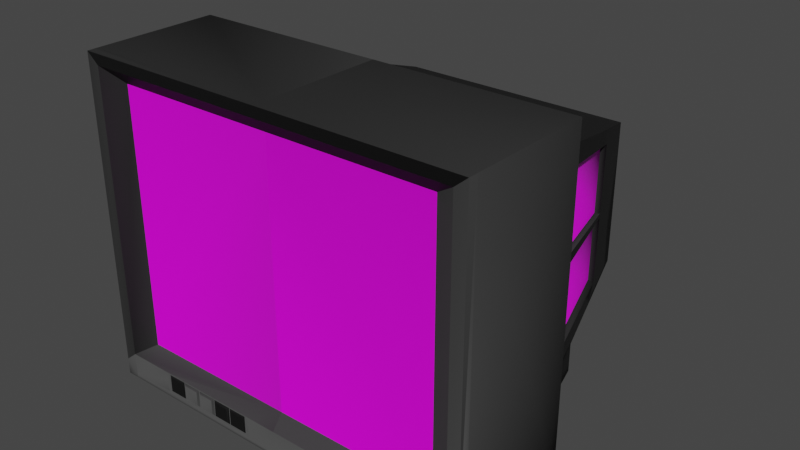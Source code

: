 # Source: OldSchoolTV.blend  (saved by Blender 2.93.20; exported with 4.5.12 LTS)
import bpy
from mathutils import Matrix  # noqa: F401  (used for matrix-valued properties, if any)

bpy.ops.wm.read_factory_settings(use_empty=True)
scene = bpy.context.scene
scene.name = 'Scene'

# ---- collections
col_collection = bpy.data.collections.new('Collection'); scene.collection.children.link(col_collection)

# ---- images (referenced by path relative to the original .blend; pixels are not part of the script)
import os
ASSET_DIR = os.environ.get("B2B_ASSET_DIR", "")  # directory of the original .blend (textures are referenced by path, not embedded)
HERE = os.path.dirname(os.path.abspath(__file__))  # packed textures are extracted next to this script under _unpacked/

def load_image(name, relpath, width, height, colorspace="sRGB"):
    """Load a texture the original file referenced (path relative to the .blend, or extracted next to this script)."""
    p = next((c for c in (os.path.join(HERE, relpath), os.path.join(ASSET_DIR, relpath)) if relpath and os.path.exists(c)), "")
    if p:
        img = bpy.data.images.load(p, check_existing=True)
        img.name = name
    else:  # same state as the original file: an image datablock whose file is absent (Cycles renders it pink)
        img = bpy.data.images.new(name, width, height)
        img.source = "FILE"
        img.filepath = "//" + (relpath or name)
    img.colorspace_settings.name = colorspace
    return img
img_black_rough_plastic_41_32_normal_708x708_jpg = load_image('black_rough_plastic_41_32_normal-708x708.jpg', 'black_rough_plastic_41_32_normal-708x708.jpg', 1024, 1024, 'sRGB')
img_pixels2_png = load_image('pixels2.png', 'pixels2.png', 1024, 1024, 'sRGB')
img_oldschooltvatlas_png = load_image('OldSchoolTVatlas.png', 'OldSchoolTVatlas.png', 1024, 1024, 'sRGB')

# ---- materials (node trees are filled in below, after node groups)
mat_black_plastic = bpy.data.materials.new('Black Plastic')
mat_black_plastic.use_backface_culling = True
mat_black_plastic.use_transparent_shadow = False
mat_screen = bpy.data.materials.new('screen')
mat_screen.use_transparent_shadow = False
mat_material_atlas_10842_1 = bpy.data.materials.new('material_atlas_10842_1')
mat_material_atlas_10842_1.use_backface_culling = True
mat_material_atlas_10842_1.use_transparent_shadow = False

# ---- material node trees
mat_black_plastic.use_nodes = True; mat_black_plastic.node_tree.nodes.clear()
_N = mat_black_plastic.node_tree.nodes; _L = mat_black_plastic.node_tree.links
n0 = _N.new('ShaderNodeBsdfPrincipled'); n0.name = 'Principled BSDF'; n0.location = (251, 300)
n0.distribution = 'GGX'
n0.subsurface_method = 'BURLEY'
n0.inputs[0].default_value = (0.0331, 0.0331, 0.0331, 1.0)
n0.inputs[2].default_value = 0.6727
n0.inputs[3].default_value = 1.45
n0.inputs[13].default_value = 0.4059
n0.inputs[27].default_value = (0.0, 0.0, 0.0, 1.0)
n0.inputs[28].default_value = 1.0
n1 = _N.new('ShaderNodeOutputMaterial'); n1.name = 'Material Output'; n1.location = (541, 300)
n2 = _N.new('ShaderNodeNormalMap'); n2.name = 'Normal Map'; n2.location = (-64, 22)
n3 = _N.new('ShaderNodeTexImage'); n3.name = 'Image Texture'; n3.location = (-704, 3)
n3.image = img_black_rough_plastic_41_32_normal_708x708_jpg
_L.new(n0.outputs[0], n1.inputs[0])
_L.new(n2.outputs[0], n0.inputs[5])
_L.new(n3.outputs[0], n2.inputs[1])
n1.is_active_output = True
mat_screen.use_nodes = True; mat_screen.node_tree.nodes.clear()
_N = mat_screen.node_tree.nodes; _L = mat_screen.node_tree.links
n0 = _N.new('ShaderNodeBsdfPrincipled'); n0.name = 'Principled BSDF'; n0.location = (10, 300)
n0.distribution = 'GGX'
n0.subsurface_method = 'BURLEY'
n0.inputs[2].default_value = 0.0
n0.inputs[3].default_value = 1.45
n0.inputs[27].default_value = (0.0, 0.0, 0.0, 1.0)
n0.inputs[28].default_value = 1.0
n1 = _N.new('ShaderNodeOutputMaterial'); n1.name = 'Material Output'; n1.location = (300, 300)
n2 = _N.new('ShaderNodeTexImage'); n2.name = 'Image Texture'; n2.location = (-280, 270)
n2.image = img_pixels2_png
_L.new(n0.outputs[0], n1.inputs[0])
_L.new(n2.outputs[0], n0.inputs[0])
n1.is_active_output = True
mat_material_atlas_10842_1.use_nodes = True; mat_material_atlas_10842_1.node_tree.nodes.clear()
_N = mat_material_atlas_10842_1.node_tree.nodes; _L = mat_material_atlas_10842_1.node_tree.links
n0 = _N.new('ShaderNodeBsdfPrincipled'); n0.name = 'Principled BSDF'; n0.location = (10, 300)
n0.distribution = 'GGX'
n0.subsurface_method = 'BURLEY'
n0.inputs[3].default_value = 1.45
n0.inputs[27].default_value = (0.0, 0.0, 0.0, 1.0)
n0.inputs[28].default_value = 1.0
n1 = _N.new('ShaderNodeOutputMaterial'); n1.name = 'Material Output'; n1.location = (300, 300)
n2 = _N.new('ShaderNodeTexImage'); n2.name = 'Image Texture'; n2.location = (-300, 300)
n2.label = 'Material Combiner Texture'
n2.image = img_oldschooltvatlas_png
_L.new(n0.outputs[0], n1.inputs[0])
_L.new(n2.outputs[0], n0.inputs[0])
_L.new(n2.outputs[1], n0.inputs[4])
n1.is_active_output = True

# ---- world
world_world = bpy.data.worlds.new('World'); scene.world = world_world
world_world.use_nodes = True; world_world.node_tree.nodes.clear()
_N = world_world.node_tree.nodes; _L = world_world.node_tree.links
n0 = _N.new('ShaderNodeOutputWorld'); n0.name = 'World Output'; n0.location = (300, 300)
n1 = _N.new('ShaderNodeBackground'); n1.name = 'Background'; n1.location = (10, 300)
n1.inputs[0].default_value = (0.05088, 0.05088, 0.05088, 1.0)
_L.new(n1.outputs[0], n0.inputs[0])
n0.is_active_output = True
world_world.color = (0.05088, 0.05088, 0.05088)
world_world.use_sun_shadow = False
world_world.sun_shadow_jitter_overblur = 0.0

# ---- meshes
me_cube = bpy.data.meshes.new('Cube')
me_cube.from_pydata([(0.5811, 0.9864, -0.7306), (0.5811, 0.9867, -0.6164), (0.03456, 0.9867, -0.6164), (-0.2834, 0.9864, -0.7306), (-0.2834, 0.9867, -0.6164), (-0.6644, 0.9864, -0.7306), (-0.6644, 0.9867, -0.6164), (0.5744, 0.9871, -0.3798), (0.03576, 0.9871, -0.3798), (0.6644, 0.9864, -0.7306), (0.5896, 0.9864, -0.752), (-0.6644, 0.9871, -0.3798), (0.0, 0.9871, -0.3798), (0.0, 1.377, -0.3297), (-0.5417, 1.377, -0.3297), (-0.6108, 1.377, -0.3297), (-0.6108, 1.377, 0.3996), (0.0, 1.377, 0.3996), (-0.6644, 0.9864, -0.752), (0.0, 0.3415, 0.6925), (0.0, -0.2927, 0.8396), (0.0, -0.2834, 0.7151), (0.0, -0.2834, -0.588), (0.0, -0.3415, 0.7877), (0.0, -0.3415, -0.6606), (0.0, -0.3415, 0.8396), (0.0, 0.3415, 0.8396), (-0.8182, 0.3415, -0.4583), (-0.9276, 0.3415, -0.4583), (-0.9276, 0.3415, 0.6925), (-0.9091, -0.2927, -0.8287), (-0.8182, 0.3415, -0.8287), (-0.9091, 0.3415, -0.8287), (-0.9091, -0.2927, -0.7938), (-1.0, -0.2927, 0.8396), (-1.0, -0.2927, -0.7938), (-0.9091, 0.3415, -0.7938), (-0.9091, -0.3415, -0.7938), (-0.8182, 0.3415, -0.7938), (-0.8274, -0.2834, -0.588), (-0.8274, -0.2834, 0.7151), (-0.9381, -0.3415, -0.6606), (-0.9381, -0.3415, 0.7877), (-1.0, 0.3415, 0.8396), (-1.0, 0.3415, -0.7938), (-1.0, -0.3415, 0.8396), (-1.0, -0.3415, -0.7938), (0.6644, 0.9871, -0.3798), (0.6644, 0.9864, -0.6692), (0.5417, 1.377, -0.3297), (0.6108, 1.377, -0.3297), (0.6108, 1.377, 0.3996), (0.6644, 0.9864, -0.752), (0.8182, 0.3415, -0.4583), (0.9276, 0.3415, -0.4583), (0.9276, 0.3415, 0.6925), (0.9091, -0.2927, -0.8287), (0.8182, 0.3415, -0.8287), (0.9091, 0.3415, -0.8287), (0.9091, -0.2927, -0.7938), (1.0, -0.2927, 0.8396), (1.0, -0.2927, -0.7938), (0.9091, 0.3415, -0.7938), (0.9091, -0.3415, -0.7938), (0.8182, 0.3415, -0.7938), (0.8274, -0.2834, -0.588), (0.8274, -0.2834, 0.7151), (0.9381, -0.3415, -0.6606), (0.9381, -0.3415, 0.7877), (1.0, 0.3415, 0.8396), (1.0, 0.3415, -0.7938), (1.0, -0.3415, 0.8396), (1.0, -0.3415, -0.7938), (0.6644, 0.9871, -0.4093), (0.5778, 0.9871, -0.4093), (0.03561, 0.9871, -0.4093), (0.07122, 0.9871, -0.4093), (0.5778, 0.9868, -0.5868), (0.03471, 0.9868, -0.5868), (0.06941, 0.9868, -0.5868), (0.5778, 0.9489, -0.5867), (0.06941, 0.9489, -0.5867), (0.5778, 0.9492, -0.4093), (0.07122, 0.9492, -0.4093), (0.5778, 0.9489, -0.5719), (0.06956, 0.9489, -0.5719), (-0.9381, -0.3415, -0.7938), (0.9381, -0.3415, -0.7938), (-0.9381, -0.3415, -0.7764), (0.9381, -0.3415, -0.7764), (-0.2949, -0.3415, -0.6606), (-0.4626, -0.3415, -0.6606), (-0.1608, -0.3415, -0.6606), (-0.1943, -0.3415, -0.6606), (-0.2278, -0.3415, -0.6606), (-0.2614, -0.3415, -0.6606), (-0.362, -0.3415, -0.6606), (-0.3955, -0.3415, -0.6606), (-0.4961, -0.3415, -0.6606), (-0.5632, -0.3415, -0.6606), (-0.5967, -0.3415, -0.6606), (-0.6638, -0.3415, -0.6606), (-0.6974, -0.3415, -0.6606), (-0.1608, -0.3415, -0.7764), (-0.2802, -0.3409, -0.6665), (-0.2802, -0.3409, -0.7569), (-0.2949, -0.3415, -0.7614), (-0.4773, -0.3409, -0.6665), (-0.4773, -0.3409, -0.7569), (-0.4626, -0.3415, -0.7614), (-0.6974, -0.3415, -0.7764), (-0.6638, -0.3415, -0.7614), (-0.6974, -0.3415, -0.7614), (-0.6785, -0.3409, -0.7569), (-0.6785, -0.3409, -0.6665), (-0.4961, -0.3415, -0.7614), (-0.5632, -0.3415, -0.7614), (-0.5967, -0.3415, -0.7614), (-0.4814, -0.3409, -0.7569), (-0.5779, -0.3409, -0.7569), (-0.5821, -0.3409, -0.7569), (-0.4814, -0.3409, -0.6665), (-0.5779, -0.3409, -0.6665), (-0.5821, -0.3409, -0.6665), (-0.362, -0.3415, -0.7614), (-0.3955, -0.3415, -0.7614), (-0.3767, -0.3409, -0.7569), (-0.3808, -0.3409, -0.7569), (-0.3767, -0.3409, -0.6665), (-0.3808, -0.3409, -0.6665), (-0.1608, -0.3415, -0.7614), (-0.1943, -0.3415, -0.7614), (-0.2614, -0.3415, -0.7614), (-0.1608, -0.3415, -0.7382), (-0.1796, -0.3409, -0.7569), (-0.276, -0.3409, -0.7569), (-0.1608, -0.3415, -0.6919), (-0.1796, -0.3409, -0.6665), (-0.2278, -0.3409, -0.6665), (-0.276, -0.3409, -0.6665), (-0.2895, -0.3481, -0.6752), (-0.2895, -0.3481, -0.7482), (-0.468, -0.3481, -0.6752), (-0.468, -0.3481, -0.7482), (-0.6692, -0.3481, -0.7482), (-0.6692, -0.3481, -0.6752), (-0.5913, -0.3481, -0.7482), (-0.4907, -0.3481, -0.7482), (-0.5686, -0.3481, -0.7482), (-0.5913, -0.3481, -0.6752), (-0.4907, -0.3481, -0.6752), (-0.5686, -0.3481, -0.6752), (-0.3674, -0.3481, -0.7482), (-0.3901, -0.3481, -0.7482), (-0.3674, -0.3481, -0.6752), (-0.3901, -0.3481, -0.6752), (-0.1889, -0.3481, -0.7482), (-0.2668, -0.3481, -0.7482), (-0.1889, -0.3481, -0.6752), (-0.2668, -0.3481, -0.6752), (-0.8454, 0.61, -0.425), (-0.7223, 1.013, -0.3751), (0.8454, 0.61, -0.425), (0.7223, 1.013, -0.3751), (-0.8475, 0.6101, 0.6164), (-0.7275, 1.013, 0.5022), (0.8475, 0.6101, 0.6164), (0.7275, 1.013, 0.5022), (-0.8694, 0.5367, 0.5341), (-0.8686, 0.5366, 0.1281), (-0.8687, 0.5366, 0.07498), (-0.8679, 0.5366, -0.331), (-0.705, 1.087, 0.4103), (-0.7029, 1.086, 0.0683), (-0.7025, 1.086, 0.04715), (-0.7004, 1.086, -0.2949), (0.8694, 0.5367, 0.5341), (0.705, 1.087, 0.4103), (0.8686, 0.5366, 0.1281), (0.7029, 1.086, 0.0683), (0.8687, 0.5366, 0.07498), (0.7025, 1.086, 0.04715), (0.8679, 0.5366, -0.331), (0.7004, 1.086, -0.2949), (-0.8395, 0.5461, 0.5185), (-0.8388, 0.5461, 0.1264), (-0.8389, 0.5461, 0.07514), (-0.8381, 0.546, -0.3169), (-0.6808, 1.077, 0.399), (-0.6788, 1.077, 0.06869), (-0.6784, 1.077, 0.04827), (-0.6764, 1.077, -0.282), (0.8395, 0.5461, 0.5185), (0.6808, 1.077, 0.399), (0.8388, 0.5461, 0.1264), (0.6788, 1.077, 0.06869), (0.8389, 0.5461, 0.07514), (0.6784, 1.077, 0.04827), (0.8381, 0.546, -0.3169), (0.6764, 1.077, -0.282), (1.0, -0.3415, -0.7126), (-1.0, -0.3415, -0.7126)], [(17, 13), (12, 13), (17, 19)], [(3, 5, 6, 4), (76, 83, 85, 81, 79), (74, 7, 47, 73), (73, 48, 9, 0, 1, 77, 74), (10, 18, 5, 3, 0, 9, 52), (53, 162, 54), (36, 27, 38), (34, 45, 25, 20), (15, 161, 175, 174, 173, 172, 165, 16), (45, 42, 23, 25), (39, 22, 21, 40), (42, 40, 21, 23), (43, 34, 20, 26), (43, 29, 28, 44), (26, 19, 29, 43), (36, 32, 30, 33), (44, 35, 34, 43), (36, 33, 35, 44), (31, 32, 36, 38), (44, 28, 27, 36), (88, 201, 46, 86), (41, 39, 40, 42), (88, 41, 201), (24, 22, 39, 41, 102, 101, 100, 99, 98, 91, 97, 96, 90, 95, 94, 93, 92), (201, 41, 42, 45), (35, 46, 201, 45, 34), (28, 29, 164, 168, 169, 170, 171, 160), (31, 18, 10, 52, 57), (76, 74, 82, 83), (2, 1, 0, 3, 4), (64, 48, 73, 47, 53), (62, 64, 53), (13, 14, 15, 16, 17, 51, 50, 49), (60, 20, 25, 71), (71, 25, 23, 68), (65, 66, 21, 22), (68, 23, 21, 66), (69, 26, 20, 60), (69, 70, 54, 55), (26, 69, 55, 19), (64, 57, 52, 9, 48), (62, 59, 56, 58), (63, 59, 61, 72, 87), (70, 69, 60, 61), (62, 70, 61, 59), (57, 64, 62, 58), (70, 62, 53, 54), (89, 87, 72, 200), (67, 68, 66, 65), (89, 200, 67), (24, 67, 65, 22), (59, 63, 37, 33), (200, 71, 68, 67), (144, 146, 149, 145), (61, 60, 71, 200, 72), (76, 79, 78, 75), (1, 2, 78, 79, 77), (74, 77, 80, 84, 82), (84, 80, 81, 85), (79, 81, 80, 77), (139, 95, 90, 104), (123, 100, 101, 114), (37, 63, 87, 89, 103, 110, 88, 86), (121, 98, 99, 122), (115, 118, 119, 116), (126, 105, 141, 152), (128, 126, 152, 154), (113, 120, 146, 144), (129, 107, 142, 155), (109, 108, 118, 115), (108, 109, 125, 127), (116, 119, 120, 117), (119, 122, 123, 120), (134, 137, 158, 156), (126, 128, 129, 127), (114, 113, 144, 145), (118, 121, 150, 147), (107, 91, 98, 121), (104, 90, 96, 128), (122, 99, 100, 123), (105, 126, 124, 106), (138, 139, 159, 158, 137), (120, 123, 149, 146), (30, 56, 59, 33), (124, 126, 127, 125), (108, 127, 153, 143), (135, 139, 104, 105), (121, 122, 151, 150), (104, 128, 154, 140), (135, 157, 159, 139), (137, 93, 94, 95, 139, 138), (128, 96, 97, 129), (104, 140, 141, 105), (41, 88, 110, 112, 102), (130, 133, 134, 131), (135, 105, 106, 132), (134, 135, 132, 131), (91, 107, 129, 97), (119, 148, 151, 122), (134, 156, 157, 135), (107, 108, 143, 142), (136, 92, 93, 137), (113, 111, 117, 120), (147, 150, 151, 148), (142, 143, 153, 155), (156, 158, 159, 157), (141, 140, 154, 152), (123, 114, 145, 149), (118, 147, 148, 119), (133, 136, 137, 134), (111, 113, 114, 101, 102, 112), (67, 24, 92, 136, 133, 130, 103, 89), (111, 112, 110, 103, 130, 131, 132, 106, 124, 125, 109, 115, 116, 117), (164, 165, 172, 168), (50, 51, 167, 177, 179, 181, 183, 163), (183, 181, 197, 199), (176, 178, 194, 192), (176, 192, 193, 177), (169, 168, 184, 185), (168, 172, 188, 184), (169, 173, 174, 170), (171, 187, 191, 175), (180, 182, 198, 196), (177, 193, 195, 179), (171, 175, 161, 160), (182, 162, 163, 183), (172, 173, 189, 188), (170, 174, 190, 186), (180, 196, 197, 181), (54, 162, 182, 180, 178, 176, 166, 55), (169, 185, 189, 173), (184, 188, 189, 185), (160, 27, 28), (178, 180, 181, 179), (166, 176, 177, 167), (186, 190, 191, 187), (192, 194, 195, 193), (196, 198, 199, 197), (178, 179, 195, 194), (171, 170, 186, 187), (174, 175, 191, 190), (182, 183, 199, 198), (75, 78, 2, 4, 6, 11, 12), (83, 82, 84, 85), (30, 32, 31, 57, 58, 56), (127, 129, 155, 153), (12, 11, 14, 13, 49, 47, 7, 8), (17, 16, 165, 164, 29, 19, 55, 166, 167, 51), (108, 107, 121, 118), (37, 86, 46, 35, 33), (5, 18, 31, 38, 27, 11, 6), (8, 75, 12), (76, 75, 8, 7, 74), (47, 49, 50, 163), (161, 11, 27, 160), (15, 14, 11, 161), (53, 47, 163, 162)])
me_cube.polygons.foreach_set('material_index', [0, 0, 0, 0, 0, 0, 0, 0, 0, 0, 1, 0, 0, 0, 0, 0, 0, 0, 0, 0, 0, 0, 0, 0, 0, 0, 0, 0, 0, 2, 0, 0, 0, 0, 0, 1, 0, 0, 0, 0, 0, 0, 0, 0, 0, 0, 0, 0, 0, 0, 0, 0, 0, 0, 0, 0, 0, 0, 2, 0, 0, 0, 0, 0, 0, 0, 0, 0, 0, 0, 0, 0, 0, 0, 0, 0, 0, 0, 0, 0, 0, 0, 0, 0, 0, 0, 0, 0, 0, 0, 0, 0, 0, 0, 0, 0, 0, 0, 0, 0, 0, 0, 0, 0, 0, 0, 0, 0, 0, 0, 0, 0, 0, 0, 0, 0, 0, 0, 0, 0, 0, 0, 0, 0, 0, 0, 0, 0, 0, 0, 0, 2, 0, 0, 0, 2, 2, 2, 0, 0, 0, 0, 0, 2, 0, 0, 0, 0, 0, 0, 0, 0, 0, 0, 0, 0, 0])
_uv = me_cube.uv_layers.new(name='UVMap')
_uv.uv.foreach_set('vector', [0.752, 0.27, 0.752, 0.3339, 0.7328, 0.3339, 0.7328, 0.27, 0.2588, 0.6622, 0.2553, 0.6588, 0.2893, 0.6551, 0.2941, 0.6584, 0.2897, 0.6608, 0.6981, 0.1257, 0.6932, 0.1263, 0.6932, 0.1112, 0.6981, 0.1112, 0.6981, 0.1112, 0.7417, 0.1112, 0.752, 0.1112, 0.752, 0.1252, 0.7328, 0.1252, 0.7279, 0.1257, 0.6981, 0.1257, 0.7556, 0.1237, 0.7556, 0.3339, 0.752, 0.3339, 0.752, 0.27, 0.752, 0.1252, 0.752, 0.1112, 0.7556, 0.1112, 0.8022, 0.08542, 0.7568, 0.08086, 0.8022, 0.06709, 0.01479, 0.7711, 0.01878, 0.8308, 0.0, 0.7762, 0.6361, 0.4451, 0.6443, 0.4451, 0.6443, 0.6126, 0.6361, 0.6126, 0.5052, 0.5386, 0.4533, 0.5794, 0.4572, 0.5608, 0.4261, 0.5103, 0.4241, 0.5071, 0.3937, 0.4564, 0.3746, 0.45, 0.4396, 0.4306, 0.6443, 0.4451, 0.653, 0.4554, 0.653, 0.6126, 0.6443, 0.6126, 0.0, 0.0, 0.5, 0.0, 0.5, 1.0, 0.0, 1.0, 0.653, 0.4554, 0.6685, 0.474, 0.6685, 0.6126, 0.653, 0.6126, 0.5298, 0.4451, 0.6361, 0.4451, 0.6361, 0.6126, 0.5298, 0.6126, 0.143, 1.0, 0.122, 0.9849, 0.03658, 0.8247, 0.02443, 0.7743, 0.5298, 0.6126, 0.5052, 0.6126, 0.5052, 0.4572, 0.5298, 0.4451, 0.7807, 0.4451, 0.7807, 0.4509, 0.6744, 0.4509, 0.6744, 0.4451, 0.02443, 0.7743, 0.1105, 0.7271, 0.231, 0.9532, 0.143, 1.0, 0.01479, 0.7711, 0.1031, 0.7138, 0.1105, 0.7271, 0.02443, 0.7743, 0.7807, 0.4662, 0.7807, 0.4509, 0.7865, 0.4509, 0.7865, 0.4662, 0.02443, 0.7743, 0.03658, 0.8247, 0.01878, 0.8308, 0.01479, 0.7711, 0.1167, 0.717, 0.1254, 0.7316, 0.1145, 0.7247, 0.1136, 0.7167, 0.1378, 0.7344, 0.1606, 0.7355, 0.2551, 0.9186, 0.2428, 0.9379, 0.1167, 0.717, 0.1423, 0.7192, 0.1254, 0.7316, 0.1384, 0.4823, 0.1622, 0.481, 0.1671, 0.6923, 0.1423, 0.7192, 0.1443, 0.6594, 0.1441, 0.6508, 0.1437, 0.6337, 0.1434, 0.6252, 0.1428, 0.6081, 0.1423, 0.5996, 0.1416, 0.5826, 0.1415, 0.5741, 0.141, 0.5571, 0.1408, 0.5486, 0.1406, 0.5401, 0.1404, 0.5316, 0.1401, 0.5231, 0.1254, 0.7316, 0.1378, 0.7344, 0.2428, 0.9379, 0.2379, 0.9497, 0.1105, 0.7271, 0.1145, 0.7247, 0.1254, 0.7316, 0.2379, 0.9497, 0.231, 0.9532, 0.3592, 0.6551, 0.2551, 0.4842, 0.3032, 0.4704, 0.2996, 0.4894, 0.3362, 0.5496, 0.341, 0.5574, 0.3778, 0.6174, 0.3974, 0.6242, 0.8644, 0.3596, 0.7556, 0.3339, 0.7556, 0.1237, 0.7556, 0.1112, 0.8644, 0.08544, 0.2588, 0.6622, 0.2587, 0.7537, 0.2551, 0.7571, 0.2553, 0.6588, 0.6491, 0.2092, 0.006853, 0.2117, 0.006853, 0.136, 0.99, 0.1385, 0.99, 0.2092, 0.7628, 0.0001253, 0.7417, 0.1112, 0.6981, 0.1112, 0.6932, 0.1112, 0.7066, 0.0, 0.01296, 0.189, 0.0002549, 0.1821, 0.0255, 0.1353, 0.6274, 0.2225, 0.6274, 0.3133, 0.6274, 0.3249, 0.5052, 0.3249, 0.5052, 0.2225, 0.5052, 0.1202, 0.6274, 0.1202, 0.6274, 0.1318, 0.6361, 0.7802, 0.6361, 0.6126, 0.6443, 0.6126, 0.6443, 0.7802, 0.6443, 0.7802, 0.6443, 0.6126, 0.653, 0.6126, 0.653, 0.7698, 1.0, 0.0, 1.0, 1.0, 0.5, 1.0, 0.5, 0.0, 0.653, 0.7698, 0.653, 0.6126, 0.6685, 0.6126, 0.6685, 0.7513, 0.5298, 0.7802, 0.5298, 0.6126, 0.6361, 0.6126, 0.6361, 0.7802, 0.1638, 0.0, 0.02223, 0.1875, 0.04079, 0.1435, 0.1424, 0.0106, 0.5298, 0.6126, 0.5298, 0.7802, 0.5052, 0.7681, 0.5052, 0.6126, 0.7628, 0.0001253, 0.7687, 0.0001384, 0.7556, 0.1112, 0.752, 0.1112, 0.7417, 0.1112, 0.7807, 0.7614, 0.6744, 0.7614, 0.6744, 0.7556, 0.7807, 0.7556, 0.09538, 0.2567, 0.08532, 0.2548, 0.09352, 0.2431, 0.09694, 0.2454, 0.09535, 0.2521, 0.02223, 0.1875, 0.1638, 0.0, 0.2371, 0.05509, 0.09352, 0.2431, 0.01296, 0.189, 0.02223, 0.1875, 0.09352, 0.2431, 0.08532, 0.2548, 0.7807, 0.7404, 0.7865, 0.7404, 0.7865, 0.7556, 0.7807, 0.7556, 0.02223, 0.1875, 0.01296, 0.189, 0.0255, 0.1353, 0.04079, 0.1435, 0.09812, 0.2513, 0.09535, 0.2521, 0.09694, 0.2454, 0.1068, 0.2411, 0.1211, 0.2462, 0.2462, 0.07042, 0.2551, 0.09003, 0.1426, 0.2481, 0.09812, 0.2513, 0.1068, 0.2411, 0.1211, 0.2462, 0.1384, 0.4823, 0.1211, 0.2462, 0.1466, 0.2723, 0.1622, 0.481, 0.08532, 0.2548, 0.09538, 0.2567, 0.1135, 0.7117, 0.1031, 0.7138, 0.1068, 0.2411, 0.2432, 0.05877, 0.2462, 0.07042, 0.1211, 0.2462, 0.3403, 0.6569, 0.3403, 0.6702, 0.3278, 0.6702, 0.3278, 0.6569, 0.09352, 0.2431, 0.2371, 0.05509, 0.2432, 0.05877, 0.1068, 0.2411, 0.09694, 0.2454, 0.6982, 0.2106, 0.7279, 0.2109, 0.7279, 0.2167, 0.6982, 0.2166, 0.7328, 0.1252, 0.7328, 0.2167, 0.7279, 0.2167, 0.7279, 0.2109, 0.7279, 0.1257, 0.2587, 0.7537, 0.2897, 0.7548, 0.2941, 0.7585, 0.2891, 0.7612, 0.2551, 0.7571, 0.1243, 0.3689, 0.1243, 0.3678, 0.2202, 0.3678, 0.2202, 0.3689, 0.2897, 0.6608, 0.2941, 0.6584, 0.2941, 0.7585, 0.2897, 0.7548, 0.1394, 0.5524, 0.1408, 0.5486, 0.141, 0.5571, 0.1395, 0.5535, 0.1422, 0.63, 0.1437, 0.6337, 0.1441, 0.6508, 0.1428, 0.6545, 0.1135, 0.7117, 0.09538, 0.2567, 0.09535, 0.2521, 0.09812, 0.2513, 0.1108, 0.5241, 0.1159, 0.6594, 0.1167, 0.717, 0.1136, 0.7167, 0.1412, 0.6044, 0.1428, 0.6081, 0.1434, 0.6252, 0.1421, 0.6289, 0.1175, 0.6089, 0.1185, 0.6052, 0.1194, 0.6296, 0.1181, 0.6258, 0.3578, 0.6551, 0.3578, 0.6721, 0.3561, 0.6702, 0.3561, 0.6569, 0.342, 0.6551, 0.3578, 0.6551, 0.3561, 0.6569, 0.3437, 0.6569, 0.342, 0.6551, 0.342, 0.6721, 0.3403, 0.6702, 0.3403, 0.6569, 0.3737, 0.6551, 0.3737, 0.672, 0.372, 0.6702, 0.372, 0.6569, 0.1172, 0.6003, 0.1184, 0.6041, 0.1185, 0.6052, 0.1175, 0.6089, 0.1184, 0.6041, 0.1172, 0.6003, 0.1165, 0.5834, 0.1175, 0.5797, 0.1181, 0.6258, 0.1194, 0.6296, 0.1195, 0.6306, 0.1185, 0.6343, 0.1194, 0.6296, 0.1421, 0.6289, 0.1422, 0.63, 0.1195, 0.6306, 0.3103, 0.6719, 0.2946, 0.6721, 0.2962, 0.6702, 0.3086, 0.6702, 0.1174, 0.5786, 0.1401, 0.5779, 0.1401, 0.5789, 0.1175, 0.5797, 0.3261, 0.6551, 0.342, 0.6551, 0.3403, 0.6569, 0.3278, 0.6569, 0.3103, 0.6551, 0.3261, 0.6551, 0.3244, 0.6569, 0.312, 0.6569, 0.1411, 0.6033, 0.1423, 0.5996, 0.1428, 0.6081, 0.1412, 0.6044, 0.1395, 0.5535, 0.141, 0.5571, 0.1415, 0.5741, 0.1401, 0.5779, 0.1421, 0.6289, 0.1434, 0.6252, 0.1437, 0.6337, 0.1422, 0.63, 0.1167, 0.5542, 0.1174, 0.5786, 0.1162, 0.5749, 0.1156, 0.5579, 0.2941, 0.6636, 0.2946, 0.6551, 0.2962, 0.657, 0.2962, 0.6702, 0.2946, 0.6721, 0.342, 0.6721, 0.3261, 0.672, 0.3278, 0.6702, 0.3403, 0.6702, 0.6744, 0.4509, 0.6744, 0.7556, 0.6685, 0.7556, 0.6685, 0.4509, 0.1162, 0.5749, 0.1174, 0.5786, 0.1175, 0.5797, 0.1165, 0.5834, 0.3578, 0.672, 0.3578, 0.6551, 0.3596, 0.6569, 0.3596, 0.6702, 0.1166, 0.5531, 0.1394, 0.5524, 0.1395, 0.5535, 0.1167, 0.5542, 0.3261, 0.6551, 0.3261, 0.6721, 0.3244, 0.6702, 0.3244, 0.6569, 0.342, 0.672, 0.342, 0.6551, 0.3437, 0.6569, 0.3437, 0.6702, 0.3103, 0.6552, 0.3086, 0.657, 0.2962, 0.657, 0.2946, 0.6551, 0.1388, 0.528, 0.1404, 0.5316, 0.1406, 0.5401, 0.1408, 0.5486, 0.1394, 0.5524, 0.1391, 0.5402, 0.1401, 0.5779, 0.1415, 0.5741, 0.1416, 0.5826, 0.1401, 0.5789, 0.342, 0.672, 0.3437, 0.6702, 0.3561, 0.6702, 0.3578, 0.6721, 0.1423, 0.7192, 0.1167, 0.717, 0.1159, 0.6594, 0.1196, 0.6594, 0.1443, 0.6594, 0.1146, 0.524, 0.1204, 0.5238, 0.1159, 0.5287, 0.1149, 0.5325, 0.1166, 0.5531, 0.1167, 0.5542, 0.1156, 0.5579, 0.1154, 0.5495, 0.1159, 0.5287, 0.1166, 0.5531, 0.1154, 0.5495, 0.1149, 0.5325, 0.1423, 0.5996, 0.1411, 0.6033, 0.1401, 0.5789, 0.1416, 0.5826, 0.3103, 0.672, 0.312, 0.6702, 0.3244, 0.6702, 0.3261, 0.6721, 0.3103, 0.6719, 0.3086, 0.6702, 0.3086, 0.657, 0.3103, 0.6552, 0.3737, 0.672, 0.3578, 0.672, 0.3596, 0.6702, 0.372, 0.6702, 0.1322, 0.5234, 0.1401, 0.5231, 0.1404, 0.5316, 0.1388, 0.528, 0.1204, 0.6548, 0.1192, 0.6511, 0.1185, 0.6343, 0.1195, 0.6306, 0.312, 0.6569, 0.3244, 0.6569, 0.3244, 0.6702, 0.312, 0.6702, 0.372, 0.6702, 0.3596, 0.6702, 0.3596, 0.6569, 0.372, 0.6569, 0.3086, 0.6702, 0.2962, 0.6702, 0.2962, 0.657, 0.3086, 0.657, 0.3561, 0.6702, 0.3437, 0.6702, 0.3437, 0.6569, 0.3561, 0.6569, 0.3261, 0.672, 0.3261, 0.6551, 0.3278, 0.6569, 0.3278, 0.6702, 0.3103, 0.6551, 0.312, 0.6569, 0.312, 0.6702, 0.3103, 0.672, 0.1204, 0.5238, 0.1322, 0.5234, 0.1388, 0.528, 0.1159, 0.5287, 0.1192, 0.6511, 0.1204, 0.6548, 0.1428, 0.6545, 0.1441, 0.6508, 0.1443, 0.6594, 0.1196, 0.6594, 0.1211, 0.2462, 0.1384, 0.4823, 0.1401, 0.5231, 0.1322, 0.5234, 0.1204, 0.5238, 0.1146, 0.524, 0.1108, 0.5241, 0.09812, 0.2513, 0.1192, 0.6511, 0.1196, 0.6594, 0.1159, 0.6594, 0.1108, 0.5241, 0.1146, 0.524, 0.1149, 0.5325, 0.1154, 0.5495, 0.1156, 0.5579, 0.1162, 0.5749, 0.1165, 0.5834, 0.1172, 0.6003, 0.1175, 0.6089, 0.1181, 0.6258, 0.1185, 0.6343, 0.3032, 0.4704, 0.3746, 0.45, 0.3937, 0.4564, 0.2996, 0.4894, 0.5052, 0.1144, 0.4403, 0.2209, 0.3759, 0.201, 0.3949, 0.1949, 0.4253, 0.1451, 0.4271, 0.142, 0.4579, 0.09245, 0.4541, 0.07428, 0.4579, 0.09245, 0.4271, 0.142, 0.4261, 0.1389, 0.4541, 0.09411, 0.3019, 0.161, 0.3388, 0.1025, 0.3414, 0.1062, 0.3075, 0.1598, 0.3019, 0.161, 0.3075, 0.1598, 0.3942, 0.1908, 0.3949, 0.1949, 0.3362, 0.5496, 0.2996, 0.4894, 0.3052, 0.4909, 0.3389, 0.5457, 0.2996, 0.4894, 0.3937, 0.4564, 0.3931, 0.4605, 0.3052, 0.4909, 0.3362, 0.5496, 0.4241, 0.5071, 0.4261, 0.5103, 0.341, 0.5574, 0.3778, 0.6174, 0.3793, 0.6119, 0.4533, 0.5592, 0.4572, 0.5608, 0.3437, 0.09494, 0.3804, 0.03677, 0.3818, 0.042, 0.3483, 0.09523, 0.3949, 0.1949, 0.3942, 0.1908, 0.4223, 0.1457, 0.4253, 0.1451, 0.3778, 0.6174, 0.4572, 0.5608, 0.4533, 0.5794, 0.3974, 0.6242, 0.3804, 0.03677, 0.3996, 0.03032, 0.4541, 0.07428, 0.4579, 0.09245, 0.3937, 0.4564, 0.4241, 0.5071, 0.4211, 0.5064, 0.3931, 0.4605, 0.341, 0.5574, 0.4261, 0.5103, 0.425, 0.5134, 0.3456, 0.5573, 0.3437, 0.09494, 0.3483, 0.09523, 0.4261, 0.1389, 0.4271, 0.142, 0.3628, 0.0, 0.3996, 0.03032, 0.3804, 0.03677, 0.3437, 0.09494, 0.3388, 0.1025, 0.3019, 0.161, 0.3052, 0.1798, 0.2578, 0.1651, 0.3362, 0.5496, 0.3389, 0.5457, 0.4211, 0.5064, 0.4241, 0.5071, -3.499, 0.5328, -2.387, 0.994, 0.6883, 0.9939, 0.1505, 0.5327, 0.7568, 0.3642, 0.8022, 0.3597, 0.8022, 0.378, 0.3388, 0.1025, 0.3437, 0.09494, 0.4271, 0.142, 0.4253, 0.1451, 0.3052, 0.1798, 0.3019, 0.161, 0.3949, 0.1949, 0.3759, 0.201, 0.6282, 0.5327, 0.8784, 0.9938, 3.953, 0.9937, 4.278, 0.5327, -3.499, 0.5328, 0.1505, 0.5327, 0.6883, 0.9939, -2.387, 0.994, 0.6282, 0.5327, 4.278, 0.5327, 3.953, 0.9937, 0.8784, 0.9938, 0.3388, 0.1025, 0.4253, 0.1451, 0.4223, 0.1457, 0.3414, 0.1062, 0.3778, 0.6174, 0.341, 0.5574, 0.3456, 0.5573, 0.3793, 0.6119, 0.4261, 0.5103, 0.4572, 0.5608, 0.4533, 0.5592, 0.425, 0.5134, 0.3804, 0.03677, 0.4579, 0.09245, 0.4541, 0.09411, 0.3818, 0.042, 0.6982, 0.2166, 0.7279, 0.2167, 0.7328, 0.2167, 0.7328, 0.27, 0.7328, 0.3339, 0.6932, 0.3339, 0.6932, 0.2225, 0.54, 0.5227, 0.004619, 0.5227, 0.004619, 0.3628, 0.5418, 0.3628, 0.6744, 0.4509, 0.7807, 0.4509, 0.7807, 0.4662, 0.7807, 0.7404, 0.7807, 0.7556, 0.6744, 0.7556, 0.3578, 0.6551, 0.3737, 0.6551, 0.372, 0.6569, 0.3596, 0.6569, 0.6932, 0.2225, 0.6932, 0.3339, 0.6274, 0.3133, 0.6274, 0.2225, 0.6274, 0.1318, 0.6932, 0.1112, 0.6932, 0.1263, 0.6932, 0.2165, 0.4401, 0.3257, 0.4396, 0.4306, 0.3746, 0.45, 0.3032, 0.4704, 0.2551, 0.4842, 0.2557, 0.3246, 0.2578, 0.1651, 0.3052, 0.1798, 0.3759, 0.201, 0.4403, 0.2209, 0.1184, 0.6041, 0.1411, 0.6033, 0.1412, 0.6044, 0.1185, 0.6052, 0.1135, 0.7117, 0.1136, 0.7167, 0.1145, 0.7247, 0.1105, 0.7271, 0.1031, 0.7138, 0.752, 0.3339, 0.7556, 0.3339, 0.7686, 0.4449, 0.7628, 0.445, 0.7066, 0.4451, 0.6932, 0.3339, 0.7328, 0.3339, 0.6932, 0.2165, 0.6982, 0.2166, 0.6932, 0.2225, 0.6982, 0.2106, 0.6982, 0.2166, 0.6932, 0.2165, 0.6932, 0.1263, 0.6981, 0.1257, 0.6932, 0.1112, 0.6274, 0.1318, 0.6274, 0.1202, 0.6888, 0.1015, 0.6888, 0.3436, 0.6932, 0.3339, 0.8022, 0.3597, 0.7568, 0.3642, 0.6274, 0.3249, 0.6274, 0.3133, 0.6932, 0.3339, 0.6888, 0.3436, 0.8022, 0.08542, 0.6932, 0.1112, 0.6888, 0.1015, 0.7568, 0.08086])
me_cube.materials.append(mat_black_plastic)
me_cube.materials.append(mat_screen)
me_cube.materials.append(mat_material_atlas_10842_1)
me_cube.use_remesh_fix_poles = True
me_cube.use_remesh_preserve_attributes = False
me_cube.update()
me_cube.normals_split_custom_set([tuple(v) for v in zip(*[iter([-0.001701, 1.0, 0.0001045, -0.2688, 0.9258, -0.2658, -0.328, 0.9446, -0.008158, -0.02448, 0.9338, -0.357, 0.9363, -0.3513, -0.001382, 0.9326, -0.008141, -0.3607, 0.9326, -0.008141, -0.3607, 0.9361, 0.3512, -0.01763, 0.9398, 0.008111, 0.3417, 0.002572, 0.9368, 0.3499, -0.002576, 0.9357, -0.3528, 0.163, 0.8542, -0.4937, -0.4924, 0.8547, -0.1643, 0.163, 0.8542, -0.4938, 0.328, 0.9447, -0.001286, -0.001276, 0.9447, -0.328, -0.328, 0.9447, 0.001312, -0.2137, 0.8557, 0.4713, -0.163, 0.8557, 0.4911, 0.4924, 0.8552, 0.1616, 0.3117, 0.9258, -0.2139, -0.2688, 0.9258, -0.2658, -0.2658, 0.9258, 0.2688, -0.3323, 0.9402, 0.07449, -0.3338, 0.9402, -0.06762, 0.328, 0.9447, -0.001289, 0.2658, 0.9258, -0.2688, 0.2315, 0.5541, -0.7996, 0.2811, 0.1006, -0.9544, 0.249, 0.5741, -0.78, -0.221, 0.9719, -0.08067, 0.03801, 0.9575, -0.2858, 0.000152, 0.9357, 0.3527, 0.0001284, 0.3827, 0.9239, 1.837e-05, -0.3827, 0.9239, 0.0, 0.0, 1.0, 0.0, 0.0, 1.0, -0.7737, 0.503, -0.3852, -0.9683, -0.1425, 0.205, -0.9765, -0.1811, -0.1167, -0.9782, -0.1834, 0.09729, -0.9769, -0.1887, -0.1006, -0.9757, -0.1937, -0.1024, -0.8772, 0.1969, -0.438, -0.7631, 0.5465, 0.345, 0.0, -1.0, 0.0, -0.1124, -0.9935, -0.01627, 0.1678, -0.9858, 8.054e-06, 0.0, -1.0, 0.0, 0.1152, -0.988, 0.1029, -0.1678, -0.9858, -7.335e-09, -0.1678, -0.9858, 0.0, 0.1152, -0.988, -0.1029, -0.1059, -0.607, -0.7876, 0.07149, -0.9007, -0.4284, -0.1678, -0.77, -0.6156, 0.1678, -0.77, -0.6156, -0.4865, 0.2432, 0.8391, 1.837e-05, -0.3827, 0.9239, 0.0, 0.0, 1.0, 0.3827, -0.0001284, 0.9239, 0.09761, 0.953, 0.2867, -0.1094, 0.9679, -0.2264, -0.101, 0.9612, 0.2568, 0.1276, 0.953, -0.2747, 0.3827, 0.9239, -1.838e-05, -0.2482, 0.91, -0.3321, 0.2264, 0.9679, -0.1094, -0.2867, 0.953, 0.09759, -0.8134, -0.1988, 0.5466, -0.8881, 0.325, -0.3251, -0.8881, -0.3251, -0.325, -0.8067, 0.5606, 0.1869, -0.8391, 0.2432, -0.4865, -0.9239, -0.3827, 1.837e-05, -0.9239, -0.3827, -0.0001284, -0.8391, 0.2432, 0.4865, 0.5466, -0.1988, -0.8134, 0.1545, 0.1545, -0.9758, 0.0001284, -0.3827, -0.9239, -0.4865, 0.2432, -0.8391, 0.5163, 0.8397, 0.1683, -0.3251, 0.8881, -0.325, 0.1664, 0.9719, 0.1664, 1.202e-06, 0.9357, -0.3527, -0.2762, 0.953, -0.1242, 0.2584, 0.9612, 0.09684, -0.2838, 0.9575, -0.0505, 0.2123, 0.9719, 0.1014, 0.0, -1.0, 0.0, 0.0, -1.0, 0.0, -0.2906, -0.9117, -0.2906, -1.963e-05, -0.9117, -0.4109, 0.616, -0.7754, -0.1389, 0.278, -0.9559, 0.09429, 0.278, -0.9559, -0.09429, 0.616, -0.7754, 0.1389, 0.0, -1.0, 0.0, -0.1124, -0.9935, 0.01627, 0.0, -1.0, 0.0, 0.1678, -0.77, 0.6156, -0.1678, -0.77, 0.6156, 0.07148, -0.9007, 0.4284, -0.1059, -0.607, 0.7876, -0.1932, -0.862, 0.4687, -0.1932, -0.862, 0.4687, -0.1932, -0.862, 0.4687, -0.1932, -0.862, 0.4687, -0.1932, -0.862, 0.4687, -0.1932, -0.862, 0.4687, -0.1932, -0.862, 0.4687, -0.1932, -0.862, 0.4687, -0.1932, -0.862, 0.4687, -0.1932, -0.862, 0.4687, -0.1932, -0.862, 0.4687, -0.1932, -0.862, 0.4687, -0.1932, -0.862, 0.4687, 0.0, -1.0, -2.005e-08, -0.01627, -0.9935, -0.1124, -0.01627, -0.9935, 0.1124, 0.0, -1.0, -2.005e-08, -0.9239, 0.3827, 0.0001284, -0.8746, -0.3029, -0.3786, -0.8746, -0.4836, -0.03574, -0.9239, -0.3827, -0.0001284, -0.9239, 0.3827, -1.837e-05, -0.933, 0.04445, 0.357, -0.9459, -0.02016, -0.3239, -0.9276, 0.04153, 0.3713, -0.9836, -0.1462, 0.1057, -0.8946, 0.154, 0.4194, -0.9865, -0.151, 0.06324, -0.9164, 0.08469, 0.3913, -0.8008, 0.3954, -0.4498, 0.08986, -0.05192, -0.9946, -0.269, 0.4483, -0.8525, 0.1817, 0.3971, -0.8996, 0.2732, 0.4449, -0.8529, 0.1438, 0.2414, -0.9597, 0.001198, -0.001532, -1.0, -0.3489, 0.03953, -0.9363, 0.04099, 0.3475, -0.9368, -3.206e-05, -7.261e-05, -1.0, 0.001327, 0.9265, 0.3762, 6.894e-08, 1.0, -0.006965, -0.001277, 0.9447, -0.328, -0.003527, 0.9402, -0.3405, 0.001628, 1.0, -0.007013, 0.8569, 0.5153, 0.01424, 0.843, 0.538, 0.00423, 0.8519, 0.5003, 0.1547, 0.7538, 0.4168, -0.508, 0.7675, 0.6013, -0.2221, 0.1357, 0.9719, -0.1922, 0.3527, 0.9357, -0.0001521, 0.1114, 0.9575, -0.2659, 0.181, 0.9564, -0.2291, 0.001118, 0.9442, -0.3294, -0.1624, 0.9667, -0.198, -0.1441, 0.9725, 0.1832, -0.2134, 0.964, 0.1586, 0.1842, 0.9724, 0.1431, 0.197, 0.9667, -0.1634, 0.001118, 0.9442, -0.3294, 0.3827, -0.0001284, 0.9239, 0.0, 0.0, 1.0, 0.0, 0.0, 1.0, 0.3827, 1.837e-05, 0.9239, 0.0, -1.0, 0.0, 0.0, -1.0, 0.0, 8.054e-06, -0.9858, -0.1678, -0.07565, -0.9935, -0.08476, -0.1029, -0.988, 0.1152, -0.1029, -0.988, -0.1152, 0.0, -0.9858, -0.1678, -7.335e-09, -0.9858, 0.1678, -0.07078, -0.9099, -0.4088, 8.016e-06, -0.8748, -0.4845, -7.335e-09, -0.8748, -0.4845, -0.09177, -0.8961, -0.4342, 0.2432, 0.4865, 0.8391, 0.0001284, 0.3827, 0.9239, 0.0, 0.0, 1.0, 0.3827, 1.837e-05, 0.9239, 0.2142, 0.953, 0.2142, 0.1827, 0.953, -0.2416, 0.1529, 0.9612, -0.2297, 0.1981, 0.9679, 0.1548, 1.837e-05, 0.9239, 0.3827, 0.2142, 0.953, 0.2142, 0.1981, 0.9679, 0.1548, -0.3321, 0.91, 0.2482, 0.8568, 0.5155, 0.01341, 0.7637, 0.3655, -0.5321, 0.8097, 0.5134, -0.2841, 0.7842, 0.6205, -0.003256, 0.8429, 0.5381, 0.003862, 0.8134, 0.5466, -0.1988, 0.8067, -0.1869, -0.5606, 0.8881, -0.325, -0.3251, 0.8881, 0.3251, -0.325, 1.317e-05, -0.2757, -0.9613, 0.1545, -0.1545, -0.9758, 0.3827, -1.837e-05, -0.9239, 0.3029, -0.3786, -0.8746, -0.03574, -0.4836, -0.8746, 0.8391, 0.4865, -0.2432, 0.8391, 0.4865, 0.2432, 0.9239, 0.0001284, 0.3827, 0.9239, 1.837e-05, -0.3827, 0.1988, 0.5466, -0.8134, 0.2432, 0.4865, -0.8391, 0.3827, 0.0001284, -0.9239, 0.1545, -0.1545, -0.9758, 0.1683, 0.8397, -0.5163, 0.3527, 0.9357, 0.0, 0.1664, 0.9719, -0.1664, 0.325, 0.8881, -0.3251, 0.1797, 0.953, -0.2438, 0.1534, 0.9719, -0.1784, 0.123, 0.9575, -0.2607, 0.1492, 0.9612, -0.2322, 0.0, -1.0, 0.0, -4.648e-05, -0.8746, -0.4848, 0.2906, -0.9117, -0.2906, 0.0, -1.0, 0.0, -0.263, -0.9605, 0.09053, -0.263, -0.9605, -0.09053, -0.293, -0.9481, -0.1237, -0.293, -0.9481, 0.1237, 0.0, -1.0, 0.0, 0.0, -1.0, 0.0, -0.07565, -0.9935, 0.08475, 8.054e-06, -0.8748, 0.4845, -0.07077, -0.9099, 0.4088, -0.09177, -0.8961, 0.4342, 0.0, -0.8748, 0.4845, -0.1545, -0.1545, -0.9758, 0.2757, 1.317e-05, -0.9613, -0.3428, -0.3428, -0.8746, -0.1545, 0.1545, -0.9758, 0.0, -1.0, -1.031e-08, 0.0, -1.0, -1.031e-08, -0.07565, -0.9935, -0.08476, -0.07564, -0.9935, 0.08476, -0.1503, -0.9858, 0.0746, -0.08118, -0.9858, -0.1469, 0.0, -1.0, 0.0, 0.0, -1.0, 0.0, 0.9239, -0.0001291, -0.3827, 0.9239, -1.906e-05, 0.3827, 0.9239, 0.0001277, 0.3827, 0.9239, -0.3314, 0.1914, 0.8746, -0.3786, -0.3029, 0.004028, 0.9357, -0.3528, -0.3513, 0.9362, -0.009022, -0.005803, 0.9368, 0.3498, 0.3513, 0.9363, 0.006111, -0.4911, 0.8547, -0.1681, -0.005803, 0.9368, 0.3498, 0.3513, 0.9363, 0.006112, 0.001774, 1.0, -0.001522, -0.3491, 0.9363, 0.03854, -0.855, 0.1622, -0.4926, -0.855, -0.4926, -0.1622, -0.855, -0.1622, 0.4926, -0.855, -0.1623, 0.4926, -0.855, 0.4926, 0.1622, -0.3489, 0.9363, 0.03953, 0.04099, 0.9368, 0.3475, -1.924e-05, 1.0, 0.0001207, 0.001678, 1.0, -0.001521, 0.0, 0.001558, 1.0, 0.0, 0.001558, 1.0, -0.3489, -0.03953, 0.9363, 0.04099, -0.3475, 0.9368, -0.1241, -0.9713, -0.2027, 0.163, -0.9853, -0.05075, 0.05541, -0.9962, 0.06746, -0.1575, -0.9764, -0.148, -0.03937, -0.9667, -0.2527, 0.005623, -0.997, 0.07675, -0.0677, -0.9957, 0.06264, -0.03395, -0.9967, 0.07339, -2.325e-05, -0.8746, -0.4848, -2.325e-05, -0.8746, -0.4848, -0.0002323, -0.8747, -0.4848, 0.0, -1.0, 2.061e-06, 0.0, -1.0, 2.061e-06, 0.0, -1.0, 2.061e-06, 0.0, -1.0, 2.061e-06, 1.972e-05, -0.9117, -0.4109, -0.03937, -0.9667, -0.2527, 0.005623, -0.997, 0.07676, -0.05779, -0.9961, 0.06663, -0.02479, -0.9969, 0.07502, -0.1194, -0.9928, 0.0005711, 0.0, -0.9929, 0.1193, 0.0, -0.9929, 0.1193, -0.1491, -0.988, 0.04108, 0.0, -0.7705, -0.6375, 0.0, -0.7705, -0.6375, 0.0, -0.7705, -0.6375, 0.0, -0.7705, -0.6375, -0.6125, -0.7905, 0.0, -0.7255, -0.6849, 0.06668, -0.6102, -0.7743, -0.1676, -0.6125, -0.7905, 0.0, 0.0, -0.7705, -0.6375, 0.0, -0.7705, -0.6375, 0.0, -0.7705, -0.6375, 0.0, -0.7705, -0.6375, 0.07821, -0.8542, 0.514, 0.06497, -0.6609, 0.7476, -0.1678, -0.7587, 0.6295, -0.1077, -0.8416, 0.5293, 0.0, -0.9929, 0.1193, 0.0, -0.9929, 0.1193, 0.0, -0.9929, 0.1193, -0.01402, -0.9588, 0.2836, 0.04499, -0.9595, 0.2781, -0.1514, -0.9874, 0.04568, -0.123, -0.9924, 0.004283, 0.0, -0.9929, 0.1193, -0.03629, -0.9983, -0.04506, 0.0, -0.9929, 0.1193, 0.0, -0.9929, 0.1193, -0.01402, -0.9588, 0.2836, -0.08118, -0.9858, -0.1469, 0.0, -1.0, 0.0, 0.0, -1.0, 0.0, -0.1469, -0.9858, 0.08118, 0.4863, -0.8703, -0.07782, 0.6125, -0.7905, 0.0, 0.6125, -0.7905, 0.0, 0.5039, -0.8567, 0.1104, -0.0873, -0.9858, -0.1433, 0.0, -1.0, 0.0, 0.0, -1.0, 0.0, -0.1433, -0.9858, 0.0873, -0.6125, -0.7905, 0.0, -0.7301, -0.6814, 0.05128, -0.6003, -0.782, -0.1677, -0.6125, -0.7905, 0.0, 0.4923, -0.8656, -0.09093, 0.6125, -0.7905, 0.0, 0.6125, -0.7905, 0.0, 0.4981, -0.8611, 0.1014, 5.187e-07, -0.9958, -0.09155, 0.1505, -0.9885, -0.0163, -0.1673, -0.9806, -0.1025, -0.1537, -0.9755, -0.1573, 0.0, -0.9958, -0.09155, 0.01676, -0.997, 0.07601, -0.04719, -0.9964, 0.0701, -0.01601, -0.997, 0.07608, -0.1172, -0.9707, -0.2098, 0.1505, -0.9885, -0.0163, -0.1674, -0.9806, -0.1025, -0.1537, -0.9755, -0.1573, 0.0, -0.9929, 0.1193, 0.0, -0.9929, 0.1193, -0.1514, -0.9874, 0.04567, 0.002928, -0.9588, 0.2842, 0.1399, -0.8186, 0.5571, 0.07156, -0.6628, 0.7454, -0.1677, -0.7553, 0.6336, -0.1117, -0.8394, 0.532, 0.07175, -0.8563, 0.5115, 0.4923, -0.8656, -0.09093, 0.6125, -0.7905, 0.0, 0.6125, -0.7905, 0.0, 0.4982, -0.8611, 0.1014, -0.325, -0.8881, -0.3251, 0.3251, -0.8881, -0.325, 0.1869, -0.8067, -0.5606, 0.5606, -0.8067, 0.1869, -0.04499, -0.9981, -0.0429, 0.0, -0.9929, 0.1193, 0.0, -0.9929, 0.1193, -0.00506, -0.9588, 0.2841, -0.07821, -0.8542, -0.514, 0.0, -0.7705, -0.6375, 0.0, -0.7705, -0.6375, 0.1077, -0.8416, -0.5293, -0.09261, -0.9858, -0.1399, 0.0, -1.0, 0.0, 0.09261, -0.9858, 0.1399, -0.1399, -0.9858, 0.09261, 0.08528, -0.8517, 0.5171, 0.05742, -0.6591, 0.7499, -0.1677, -0.7625, 0.6248, -0.103, -0.844, 0.5263, 0.0, -0.7705, 0.6375, 0.06497, -0.6609, 0.7476, -0.1678, -0.7587, 0.6295, 0.0, -0.7705, 0.6375, -0.7232, -0.6868, 0.07318, -0.6145, -0.771, -0.1673, -0.6125, -0.7905, 0.0, -0.6125, -0.7905, 0.0, -0.05542, -0.9672, -0.248, 0.02755, -0.9968, 0.07458, 0.1142, -0.9929, 0.03218, -0.03665, -0.9967, 0.07281, -0.008144, -0.997, 0.07665, -0.1399, -0.9902, 0.001972, -0.1209, -0.971, -0.2061, 0.1578, -0.9869, -0.03339, -0.1677, -0.9823, -0.08394, -0.1558, -0.976, -0.1524, 0.7232, -0.6868, -0.07318, 0.6145, -0.771, 0.1673, 0.5039, -0.8567, 0.1104, 0.4863, -0.8703, -0.07782, -0.1124, -0.9935, 0.01626, 0.0, -1.0, 0.0, 0.0, -1.0, 0.0, -0.1005, -0.9858, -0.1343, 0.07864, -0.9858, 0.1482, -0.1122, -0.9879, -0.107, -0.02141, -0.9993, 0.03101, -0.02141, -0.9993, 0.03101, -0.01798, -0.9793, 0.2018, 0.0, -0.9929, 0.1193, 0.0, -0.9929, 0.1193, 0.002934, -0.9588, 0.2842, -0.1533, -0.9869, 0.04984, 0.0, -0.9929, 0.1193, 0.0, -0.9929, 0.1193, -0.1533, -0.9869, 0.04982, -0.1261, -0.992, 0.007674, 0.1209, -0.9923, 0.0256, -0.01601, -0.997, 0.07608, -0.04792, -0.967, -0.2504, 0.01676, -0.997, 0.07601, -0.7279, -0.6831, 0.05924, -0.6054, -0.778, -0.1678, -0.6125, -0.7905, 0.0, -0.6125, -0.7905, 0.0, 0.0, -0.7705, -0.6374, 0.0, -0.7705, -0.6374, 0.0, -0.7705, -0.6374, 0.0, -0.7705, -0.6374, -0.6125, -0.7905, 0.0, -0.6125, -0.7905, 0.0, -0.6125, -0.7905, 0.0, -0.6125, -0.7905, 0.0, -0.1862, -0.9804, -0.0649, 0.09123, -0.991, 0.09832, -0.1908, -0.9816, 0.002221, -0.1834, -0.9818, -0.04867, 0.0, -0.9929, 0.1193, -0.1465, -0.9885, 0.03633, -0.1194, -0.9928, 0.0005708, 0.0, -0.9929, 0.1193, -0.08118, -0.9858, -0.1469, 0.0, -1.0, 0.0, 0.0, -1.0, 0.0, -0.1469, -0.9858, 0.08118, 0.0873, -0.9858, 0.1433, -0.1433, -0.9858, 0.0873, -0.0873, -0.9858, -0.1433, 0.0, -1.0, 0.0, -0.09261, -0.9858, -0.1399, 0.0, -1.0, 0.0, 0.0, -1.0, 0.0, -0.1399, -0.9858, 0.09261, 0.0, -1.0, 0.0, 0.0, -1.0, 0.0, 0.0, -1.0, 0.0, -0.1433, -0.9858, 0.0873, 0.08528, -0.8517, 0.5171, 0.04935, -0.6573, 0.752, -0.1674, -0.7666, 0.6199, -0.103, -0.844, 0.5263, 0.0, -0.7705, -0.6374, 0.0, -0.7705, -0.6374, 0.0, -0.7705, -0.6374, 0.0, -0.7705, -0.6374, -0.02321, -0.9856, -0.1677, -0.02888, -0.9996, 0.0, -0.02888, -0.9996, 0.0, -0.1815, -0.981, 0.06867, 0.0004822, -0.9912, -0.1322, -0.129, -0.9899, -0.05856, 0.01162, -0.9828, -0.1842, 0.1616, -0.9842, 0.07188, -0.1277, -0.9901, 0.05766, -0.1211, -0.9864, 0.1109, -0.07564, -0.9935, 0.08476, 0.1678, -0.9858, 1.467e-08, -0.1229, -0.9858, 0.1142, 0.0, -1.0, 0.0, 0.0, -1.0, 0.0, 0.0, -1.0, 0.0, 0.0, -1.0, 0.0, 0.0, -1.0, 0.0, 0.0, -1.0, -5.773e-07, 0.0, -1.0, -5.773e-07, 0.0, -1.0, -5.773e-07, 0.0, -1.0, -5.773e-07, 0.0, -1.0, -5.773e-07, 0.0, -1.0, -5.773e-07, 0.0, -1.0, -5.773e-07, 0.0, -1.0, -5.773e-07, 0.0, -1.0, -5.773e-07, 0.0, -1.0, -5.773e-07, 0.0, -1.0, -5.773e-07, 0.0, -1.0, -5.773e-07, 0.0, -1.0, -5.773e-07, 0.0, -1.0, -5.773e-07, -0.9847, -0.1505, -0.08795, -0.9501, -0.02878, 0.3107, -0.8503, 0.3107, 0.4249, -0.9589, -0.1289, 0.2526, 0.7158, 0.6743, -0.1814, 0.7176, 0.676, 0.1674, 0.9847, -0.1743, 0.005696, 0.7812, 0.4768, 0.403, 0.9008, 0.07754, 0.4274, 0.7865, 0.456, 0.4165, 0.8761, 0.1635, 0.4536, 0.7565, 0.6132, -0.2275, -0.05922, -0.9899, -0.1287, 0.7604, -0.6494, -0.009116, 0.3341, -0.8171, 0.4699, 0.09337, -0.9311, 0.3526, 0.1311, 0.8838, 0.4491, 0.5342, 0.7757, 0.3359, 0.6026, 0.7536, -0.2626, -0.1784, 0.9814, -0.07158, 0.5757, 0.3329, -0.7468, 0.6407, -0.3936, -0.6592, 0.2583, -0.4698, -0.8441, 0.03991, 0.08746, -0.9954, 0.0351, 0.9556, -0.2925, -0.5564, 0.7684, -0.3163, -0.465, 0.7979, 0.3837, -0.005783, 0.9432, 0.3322, -0.8125, 0.006439, -0.583, -0.73, -0.2799, -0.6235, -0.6113, 0.3113, -0.7276, -0.3502, -0.5293, -0.7728, -0.8345, 0.2853, 0.4713, -0.9549, -0.03632, 0.2946, -0.7871, 0.5265, 0.3213, -0.9804, -0.1968, 0.008095, -0.3732, -0.4001, 0.837, 0.0242, 0.01977, 0.9995, -0.2671, -0.3304, 0.9052, -0.03354, 0.2237, 0.9741, 0.2689, 0.8402, 0.4709, 0.5559, 0.7689, 0.3159, 0.4766, 0.7934, -0.3786, -0.1836, 0.983, 0.001719, 0.7564, -0.6512, 0.0623, 0.2023, -0.8686, 0.4524, 0.07215, -0.9394, 0.3353, 0.01242, -0.9616, -0.2743, -0.8812, 0.1365, 0.4526, -0.956, -0.04031, 0.2905, -0.8644, 0.179, -0.4698, -0.964, -0.1391, -0.2266, 0.8813, 0.1364, 0.4525, 0.7496, 0.6431, -0.1565, 0.7499, 0.6462, 0.1418, 0.7198, 0.6566, -0.2255, -0.7564, -0.6512, 0.06218, -0.3164, -0.8222, -0.4731, 0.118, -0.993, 0.001772, -0.2024, -0.8685, 0.4524, -0.4487, -0.008376, -0.8937, -0.3435, -0.2879, -0.8939, -0.1933, 0.3249, -0.9258, 0.0714, -0.5189, -0.8519, 0.1818, 0.3316, -0.9257, 0.2458, -0.3948, -0.8853, -0.185, -0.4538, -0.8717, -0.4326, 0.08886, -0.8972, 0.7538, 0.6299, -0.187, 0.873, 0.2409, 0.4241, 0.9866, -0.1476, -0.06982, 0.9035, 0.1223, -0.4108, 0.9874, -0.1551, -0.03242, 0.9274, 0.03975, -0.372, 0.7675, 0.5607, 0.3107, 0.7521, 0.6297, 0.1947, 0.07137, -0.3774, 0.9233, 0.4902, 0.04481, 0.8705, 0.1856, -0.3093, 0.9327, 0.4319, 0.2306, 0.8719, -0.8273, 0.3159, 0.4646, -0.9445, -0.00959, 0.3283, -0.7835, 0.5291, 0.326, -0.9801, -0.1979, 0.01308, -0.3782, -0.2686, -0.8859, -0.3959, 0.4248, -0.8141, 0.3729, -0.2572, -0.8915, 0.8346, 0.2851, 0.4713, 0.941, -0.003, 0.3384, 0.959, -0.07176, -0.2743, 0.7075, 0.7063, -0.02522, 0.9387, -0.01271, 0.3446, 0.8662, 0.2489, 0.4334, 0.9631, -0.085, -0.2555, 0.834, 0.3456, 0.4301, -0.841, 0.2697, 0.469, -0.957, -0.04774, 0.2861, -0.7838, 0.5244, 0.3328, -0.9808, -0.1945, -0.01313, 0.8273, 0.3157, 0.4646, 0.9416, -0.001588, 0.3368, 0.9643, -0.08438, -0.2511, 0.7101, 0.7032, -0.03651, 0.8411, 0.2696, 0.469, 0.944, -0.006138, 0.33, 0.9531, -0.04378, -0.2993, 0.7071, 0.707, -0.01073, -0.07122, -0.3774, 0.9233, 0.4267, 0.238, 0.8725, -0.1812, 0.5299, 0.8285, -0.4902, 0.0447, 0.8705, 0.1202, 0.9826, -0.1413, -0.535, 0.7752, -0.336, -0.5921, 0.7576, 0.2748, -0.02853, 0.936, 0.3509, -0.7604, -0.6494, -0.009234, -0.1879, -0.8725, -0.4509, 0.1125, -0.9911, 0.0718, -0.3342, -0.817, 0.4699, 0.3733, -0.4002, 0.837, 0.7904, 0.211, 0.5751, 0.2445, 0.5142, 0.8221, -0.02418, 0.01965, 0.9995, 0.3775, 0.8429, 0.3835, 0.4666, 0.8419, -0.2712, -0.3513, 0.9362, -0.00903, -0.3505, 0.9363, 0.02338, 0.001572, 0.9442, -0.3295, 0.4924, 0.8552, 0.1617, -0.4933, 0.842, -0.2186, 0.001773, 1.0, -0.001522, -0.3489, 0.9363, 0.03953, 0.04099, 0.9368, 0.3475, -2.131e-05, 1.0, 0.0003105, -0.3251, -0.325, -0.8881, -0.325, 0.3251, -0.8881, -0.2123, 0.1463, -0.9662, 0.1463, 0.2123, -0.9662, 0.3251, 0.325, -0.8881, 0.325, -0.3251, -0.8881, 0.489, -0.8682, -0.08408, 0.6125, -0.7905, 0.0, 0.6125, -0.7905, 0.0, 0.5011, -0.8588, 0.1062, -0.2172, -0.382, -0.8983, 0.1262, -0.06385, -0.9899, -0.3595, 0.2306, -0.9042, -0.2563, 0.5623, -0.7862, 0.001144, 0.4919, -0.8707, 0.1431, 0.2995, -0.9433, 0.1858, -0.006379, -0.9826, 0.3509, 0.1373, -0.9263, 0.3799, 0.4353, 0.8162, -0.3296, 0.5199, 0.7881, -0.453, 0.1287, 0.8822, -0.453, 0.1287, 0.8822, 0.3235, -0.03847, 0.9455, -0.333, 0.502, 0.7982, 0.2097, 0.6392, 0.7399, 0.08844, 0.6793, 0.7285, 0.0885, 0.6793, 0.7285, 0.1899, 0.6146, 0.7656, 0.0, -1.0, 0.0, 0.0, -1.0, 0.0, 0.0, -1.0, 0.0, -0.1469, -0.9858, 0.08118, 0.2757, -0.0001851, -0.9613, 0.1378, -0.2387, -0.9613, -0.3786, -0.3029, -0.8746, 1.837e-05, 0.3827, -0.9239, 0.1545, 0.1545, -0.9758, -0.8543, 0.4901, 0.173, -0.8083, 0.5196, -0.2769, -0.9324, -0.3421, 0.1161, -0.9368, 0.1804, 0.2999, -0.7997, 0.4662, -0.3784, -0.9305, -0.3243, 0.1701, -0.7717, 0.3425, 0.5359, -0.2166, 0.8431, 0.4923, 0.3775, 0.8429, 0.3835, -0.4933, 0.842, -0.2186, -0.3513, 0.9362, -0.009003, -0.005803, 0.9368, 0.3498, -0.4941, 0.842, -0.2167, -0.002572, 0.9357, -0.3528, 0.002576, 0.9368, 0.3499, -0.0431, 0.3428, -0.9384, 0.0009067, 0.4922, -0.8705, 0.2258, 0.5899, -0.7753, 0.2811, 0.1006, -0.9544, -0.3783, -0.2685, -0.8859, 0.1043, -0.07352, -0.9918, -0.3959, 0.4249, -0.8141, -0.3782, -0.2686, -0.8859, -0.402, 0.4603, -0.7915, 0.358, 0.008153, -0.9337, 0.1043, -0.07354, -0.9918, -0.3783, -0.2686, -0.8859, 0.2315, 0.5541, -0.7996, -0.0431, 0.3428, -0.9384, 0.2811, 0.1006, -0.9544, 0.2811, 0.1006, -0.9544])] * 3)])

# ---- objects
ob_cube = bpy.data.objects.new('Cube', me_cube)

# ---- transforms, parenting, visibility, modifiers, constraints
ob_cube.location = (0.0, 0.0, 0.0)

# ---- collection membership
col_collection.objects.link(ob_cube)

# ---- scene / render settings (as saved in the file)
scene.frame_start = 1; scene.frame_end = 250; scene.frame_set(1)
scene.render.engine = 'BLENDER_EEVEE_NEXT'
scene.cycles.use_denoising = False
scene.cycles.samples = 128
scene.cycles.sampling_pattern = 'TABULATED_SOBOL'
scene.cycles.use_adaptive_sampling = False
scene.cycles.use_light_tree = False
scene.view_settings.view_transform = 'Filmic'
bpy.context.view_layer.update()

# ---- added for rendering (the .blend has no active camera and no usable light): camera, sun
cam_auto = bpy.data.cameras.new('AutoCamera')
cam_auto.lens = 50.0
cam_auto.sensor_width = 36.0
cam_auto.clip_end = 1000.0
ob_auto_camera = bpy.data.objects.new('AutoCamera', cam_auto)
scene.collection.objects.link(ob_auto_camera)
ob_auto_camera.location = (2.89063, -2.95407, 2.31795)
ob_auto_camera.rotation_euler = (1.09748, -7.21219e-08, 0.694738)
scene.camera = ob_auto_camera
light_auto_sun = bpy.data.lights.new('AutoSun', 'SUN')
light_auto_sun.energy = 3.0
light_auto_sun.angle = 0.0523599
ob_auto_sun = bpy.data.objects.new('AutoSun', light_auto_sun)
scene.collection.objects.link(ob_auto_sun)
ob_auto_sun.rotation_euler = (0.872665, 0.174533, 0.523599)
bpy.context.view_layer.update()

